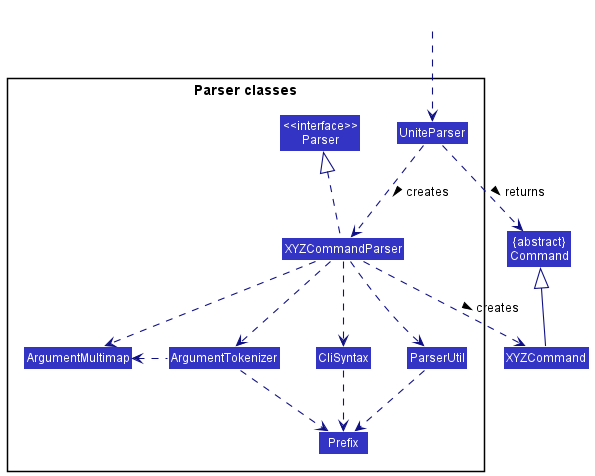

The diagram above was rendered by PlantUML. Its source (embedded in the PNG):
@startuml
!include style.puml
skinparam arrowThickness 1.1
skinparam arrowColor LOGIC_COLOR_T4
skinparam classBackgroundColor LOGIC_COLOR

Class "{abstract}\nCommand" as Command
Class XYZCommand

package "Parser classes"{
Class "<<interface>>\nParser" as Parser
Class UniteParser
Class XYZCommandParser
Class CliSyntax
Class ParserUtil
Class ArgumentMultimap
Class ArgumentTokenizer
Class Prefix
}

Class HiddenOutside #FFFFFF
HiddenOutside ..> UniteParser

UniteParser .down.> XYZCommandParser: creates >

XYZCommandParser ..> XYZCommand : creates >
UniteParser ..> Command : returns >
XYZCommandParser .up.|> Parser
XYZCommandParser ..> ArgumentMultimap
XYZCommandParser ..> ArgumentTokenizer
ArgumentTokenizer .left.> ArgumentMultimap
XYZCommandParser ..> CliSyntax
CliSyntax ..> Prefix
XYZCommandParser ..> ParserUtil
ParserUtil .down.> Prefix
ArgumentTokenizer .down.> Prefix
XYZCommand -up-|> Command
@enduml